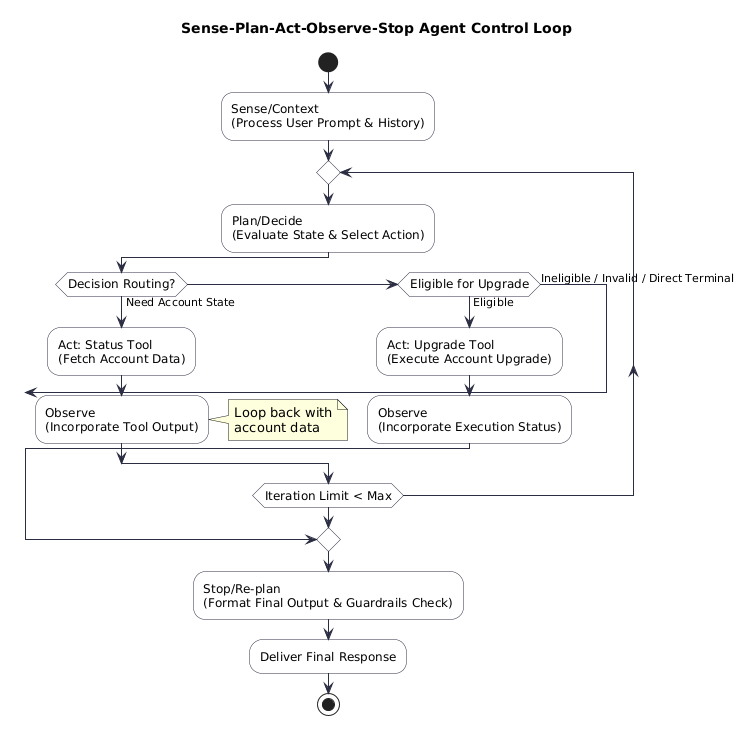

The diagram above was rendered by PlantUML. Its source (embedded in the PNG):
@startuml
skinparam ActivityBackgroundColor #FFFFFF
skinparam ActivityBorderColor #2B2D42
skinparam ActivityFontName Arial
skinparam ActivityFontSize 12
skinparam ArrowColor #2B2D42
skinparam ArrowFontSize 11

title Sense-Plan-Act-Observe-Stop Agent Control Loop

start
:Sense/Context\n(Process User Prompt & History);

repeat
    :Plan/Decide\n(Evaluate State & Select Action);
    
    if (Decision Routing?) then (Need Account State)
        :Act: Status Tool\n(Fetch Account Data);
        :Observe\n(Incorporate Tool Output);
        note right: Loop back with\naccount data
    else if (Eligible for Upgrade) then (Eligible)
        :Act: Upgrade Tool\n(Execute Account Upgrade);
        :Observe\n(Incorporate Execution Status);
        break
    else (Ineligible / Invalid / Direct Terminal)
        break
    endif
repeat while (Iteration Limit < Max)

:Stop/Re-plan\n(Format Final Output & Guardrails Check);
:Deliver Final Response;
stop
@enduml